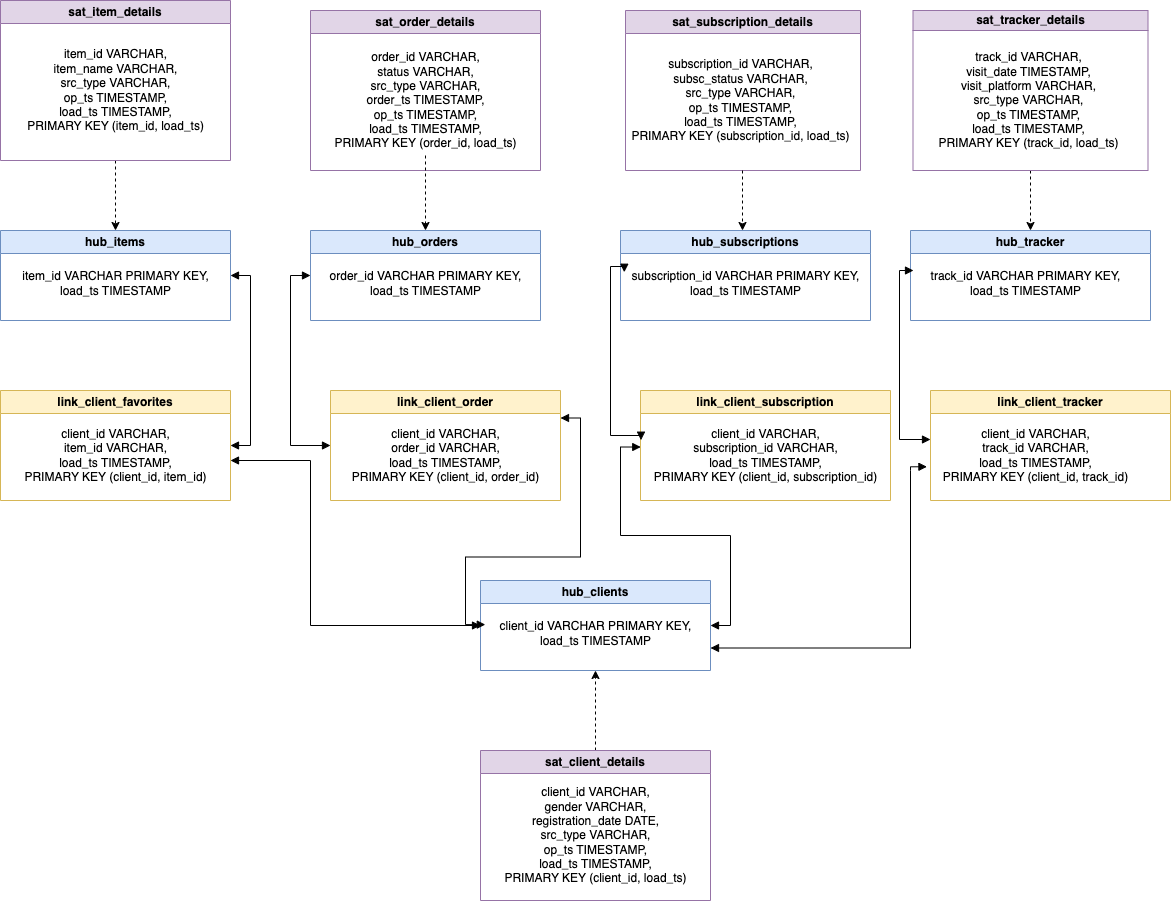

The diagram above was exported from draw.io. Its source (the exported page's mxGraphModel, read from the mxfile embedded in the PNG):
<mxGraphModel dx="954" dy="1809" grid="1" gridSize="10" guides="1" tooltips="1" connect="1" arrows="1" fold="1" page="1" pageScale="1" pageWidth="827" pageHeight="1169" math="0" shadow="0">
  <root>
    <mxCell id="0" />
    <mxCell id="1" parent="0" />
    <mxCell id="ScE2GoJnQmzlJQCuJnpQ-1" value="hub_clients" style="swimlane;whiteSpace=wrap;html=1;fillColor=#dae8fc;strokeColor=#6c8ebf;" parent="1" vertex="1">
      <mxGeometry x="880" y="480" width="230" height="90" as="geometry" />
    </mxCell>
    <mxCell id="ScE2GoJnQmzlJQCuJnpQ-2" value="&lt;div&gt;client_id VARCHAR PRIMARY KEY,&lt;/div&gt;&lt;div&gt;load_ts TIMESTAMP&lt;/div&gt;" style="text;html=1;align=center;verticalAlign=middle;resizable=0;points=[];autosize=1;strokeColor=none;fillColor=none;" parent="ScE2GoJnQmzlJQCuJnpQ-1" vertex="1">
      <mxGeometry x="5" y="33" width="220" height="40" as="geometry" />
    </mxCell>
    <mxCell id="ScE2GoJnQmzlJQCuJnpQ-3" value="hub_items" style="swimlane;whiteSpace=wrap;html=1;fillColor=#dae8fc;strokeColor=#6c8ebf;" parent="1" vertex="1">
      <mxGeometry x="400" y="130" width="230" height="90" as="geometry" />
    </mxCell>
    <mxCell id="ScE2GoJnQmzlJQCuJnpQ-4" value="&lt;div&gt;item_id VARCHAR PRIMARY KEY,&lt;/div&gt;&lt;div&gt;load_ts TIMESTAMP&lt;/div&gt;" style="text;html=1;align=center;verticalAlign=middle;resizable=0;points=[];autosize=1;strokeColor=none;fillColor=none;" parent="ScE2GoJnQmzlJQCuJnpQ-3" vertex="1">
      <mxGeometry x="10" y="33" width="210" height="40" as="geometry" />
    </mxCell>
    <mxCell id="ScE2GoJnQmzlJQCuJnpQ-5" value="hub_orders" style="swimlane;whiteSpace=wrap;html=1;fillColor=#dae8fc;strokeColor=#6c8ebf;" parent="1" vertex="1">
      <mxGeometry x="710" y="130" width="230" height="90" as="geometry" />
    </mxCell>
    <mxCell id="ScE2GoJnQmzlJQCuJnpQ-6" value="&lt;div&gt;order_id VARCHAR PRIMARY KEY,&lt;/div&gt;&lt;div&gt;load_ts TIMESTAMP&lt;/div&gt;" style="text;html=1;align=center;verticalAlign=middle;resizable=0;points=[];autosize=1;strokeColor=none;fillColor=none;" parent="ScE2GoJnQmzlJQCuJnpQ-5" vertex="1">
      <mxGeometry x="5" y="33" width="220" height="40" as="geometry" />
    </mxCell>
    <mxCell id="ScE2GoJnQmzlJQCuJnpQ-9" value="hub_subscriptions" style="swimlane;whiteSpace=wrap;html=1;fillColor=#dae8fc;strokeColor=#6c8ebf;" parent="1" vertex="1">
      <mxGeometry x="1020" y="130" width="250" height="90" as="geometry" />
    </mxCell>
    <mxCell id="ScE2GoJnQmzlJQCuJnpQ-10" value="&lt;div&gt;subscription_id VARCHAR PRIMARY KEY,&lt;/div&gt;&lt;div&gt;load_ts TIMESTAMP&lt;/div&gt;" style="text;html=1;align=center;verticalAlign=middle;resizable=0;points=[];autosize=1;strokeColor=none;fillColor=none;" parent="ScE2GoJnQmzlJQCuJnpQ-9" vertex="1">
      <mxGeometry y="33" width="250" height="40" as="geometry" />
    </mxCell>
    <mxCell id="ScE2GoJnQmzlJQCuJnpQ-11" value="hub_tracker" style="swimlane;whiteSpace=wrap;html=1;fillColor=#dae8fc;strokeColor=#6c8ebf;" parent="1" vertex="1">
      <mxGeometry x="1310" y="130" width="240" height="90" as="geometry" />
    </mxCell>
    <mxCell id="ScE2GoJnQmzlJQCuJnpQ-12" value="&lt;div&gt;track_id VARCHAR PRIMARY KEY,&lt;/div&gt;&lt;div&gt;load_ts TIMESTAMP&lt;/div&gt;" style="text;html=1;align=center;verticalAlign=middle;resizable=0;points=[];autosize=1;strokeColor=none;fillColor=none;" parent="ScE2GoJnQmzlJQCuJnpQ-11" vertex="1">
      <mxGeometry x="10" y="33" width="210" height="40" as="geometry" />
    </mxCell>
    <mxCell id="ScE2GoJnQmzlJQCuJnpQ-17" style="edgeStyle=orthogonalEdgeStyle;rounded=0;orthogonalLoop=1;jettySize=auto;html=1;entryX=-0.001;entryY=0.278;entryDx=0;entryDy=0;startArrow=block;startFill=1;entryPerimeter=0;exitX=1;exitY=0.25;exitDx=0;exitDy=0;endArrow=block;endFill=1;" parent="1" source="ScE2GoJnQmzlJQCuJnpQ-13" target="ScE2GoJnQmzlJQCuJnpQ-2" edge="1">
      <mxGeometry relative="1" as="geometry" />
    </mxCell>
    <mxCell id="ScE2GoJnQmzlJQCuJnpQ-13" value="link_client_order" style="swimlane;whiteSpace=wrap;html=1;fillColor=#fff2cc;strokeColor=#d6b656;" parent="1" vertex="1">
      <mxGeometry x="730" y="290" width="230" height="110" as="geometry" />
    </mxCell>
    <mxCell id="ScE2GoJnQmzlJQCuJnpQ-14" value="&lt;div&gt;client_id VARCHAR,&lt;/div&gt;&lt;div&gt;order_id VARCHAR,&lt;/div&gt;&lt;div&gt;load_ts TIMESTAMP,&lt;/div&gt;&lt;div&gt;&lt;span style=&quot;background-color: initial;&quot;&gt;PRIMARY KEY (client_id, order_id)&lt;/span&gt;&lt;/div&gt;" style="text;html=1;align=center;verticalAlign=middle;resizable=0;points=[];autosize=1;strokeColor=none;fillColor=none;" parent="ScE2GoJnQmzlJQCuJnpQ-13" vertex="1">
      <mxGeometry x="10" y="30" width="210" height="70" as="geometry" />
    </mxCell>
    <mxCell id="ScE2GoJnQmzlJQCuJnpQ-19" style="edgeStyle=orthogonalEdgeStyle;rounded=0;orthogonalLoop=1;jettySize=auto;html=1;entryX=0;entryY=0.5;entryDx=0;entryDy=0;startArrow=block;startFill=1;exitX=0;exitY=0.5;exitDx=0;exitDy=0;endArrow=block;endFill=1;" parent="1" source="ScE2GoJnQmzlJQCuJnpQ-5" target="ScE2GoJnQmzlJQCuJnpQ-13" edge="1">
      <mxGeometry relative="1" as="geometry">
        <mxPoint x="675" y="270" as="sourcePoint" />
        <mxPoint x="600" y="472" as="targetPoint" />
      </mxGeometry>
    </mxCell>
    <mxCell id="ScE2GoJnQmzlJQCuJnpQ-20" value="link_client_subscription" style="swimlane;whiteSpace=wrap;html=1;fillColor=#fff2cc;strokeColor=#d6b656;" parent="1" vertex="1">
      <mxGeometry x="1040" y="290" width="250" height="110" as="geometry" />
    </mxCell>
    <mxCell id="ScE2GoJnQmzlJQCuJnpQ-21" value="&lt;div&gt;client_id VARCHAR,&lt;/div&gt;&lt;div&gt;subscription_id VARCHAR,&lt;/div&gt;&lt;div&gt;load_ts TIMESTAMP,&lt;/div&gt;&lt;div&gt;&lt;span style=&quot;background-color: initial;&quot;&gt;PRIMARY KEY (client_id, subscription_id)&lt;/span&gt;&lt;/div&gt;" style="text;html=1;align=center;verticalAlign=middle;resizable=0;points=[];autosize=1;strokeColor=none;fillColor=none;" parent="ScE2GoJnQmzlJQCuJnpQ-20" vertex="1">
      <mxGeometry y="30" width="250" height="70" as="geometry" />
    </mxCell>
    <mxCell id="ScE2GoJnQmzlJQCuJnpQ-22" style="edgeStyle=orthogonalEdgeStyle;rounded=0;orthogonalLoop=1;jettySize=auto;html=1;entryX=0.002;entryY=0.281;entryDx=0;entryDy=0;startArrow=block;startFill=1;entryPerimeter=0;endArrow=block;endFill=1;exitX=0.015;exitY=0.218;exitDx=0;exitDy=0;exitPerimeter=0;" parent="1" source="ScE2GoJnQmzlJQCuJnpQ-10" target="ScE2GoJnQmzlJQCuJnpQ-21" edge="1">
      <mxGeometry relative="1" as="geometry">
        <mxPoint x="980" y="170" as="sourcePoint" />
        <mxPoint x="895" y="530" as="targetPoint" />
        <Array as="points">
          <mxPoint x="1010" y="166" />
          <mxPoint x="1010" y="335" />
        </Array>
      </mxGeometry>
    </mxCell>
    <mxCell id="ScE2GoJnQmzlJQCuJnpQ-23" style="edgeStyle=orthogonalEdgeStyle;rounded=0;orthogonalLoop=1;jettySize=auto;html=1;entryX=1;entryY=0.5;entryDx=0;entryDy=0;startArrow=block;startFill=1;exitX=0.001;exitY=0.379;exitDx=0;exitDy=0;endArrow=block;endFill=1;exitPerimeter=0;" parent="1" source="ScE2GoJnQmzlJQCuJnpQ-21" target="ScE2GoJnQmzlJQCuJnpQ-1" edge="1">
      <mxGeometry relative="1" as="geometry">
        <mxPoint x="970" y="328" as="sourcePoint" />
        <mxPoint x="895" y="530" as="targetPoint" />
      </mxGeometry>
    </mxCell>
    <mxCell id="ScE2GoJnQmzlJQCuJnpQ-25" value="link_client_tracker" style="swimlane;whiteSpace=wrap;html=1;fillColor=#fff2cc;strokeColor=#d6b656;" parent="1" vertex="1">
      <mxGeometry x="1330" y="290" width="240" height="110" as="geometry" />
    </mxCell>
    <mxCell id="ScE2GoJnQmzlJQCuJnpQ-26" value="&lt;div&gt;client_id VARCHAR,&lt;/div&gt;&lt;div&gt;track_id VARCHAR,&lt;/div&gt;&lt;div&gt;load_ts TIMESTAMP,&lt;/div&gt;&lt;div&gt;&lt;span style=&quot;background-color: initial;&quot;&gt;PRIMARY KEY (client_id, track_id)&lt;/span&gt;&lt;/div&gt;" style="text;html=1;align=center;verticalAlign=middle;resizable=0;points=[];autosize=1;strokeColor=none;fillColor=none;" parent="ScE2GoJnQmzlJQCuJnpQ-25" vertex="1">
      <mxGeometry y="30" width="210" height="70" as="geometry" />
    </mxCell>
    <mxCell id="ScE2GoJnQmzlJQCuJnpQ-27" value="link_client_favorites" style="swimlane;whiteSpace=wrap;html=1;fillColor=#fff2cc;strokeColor=#d6b656;" parent="1" vertex="1">
      <mxGeometry x="400" y="290" width="230" height="110" as="geometry" />
    </mxCell>
    <mxCell id="ScE2GoJnQmzlJQCuJnpQ-28" value="&lt;div&gt;client_id VARCHAR,&lt;/div&gt;&lt;div&gt;item_id VARCHAR,&lt;/div&gt;&lt;div&gt;load_ts TIMESTAMP,&lt;/div&gt;&lt;div&gt;&lt;span style=&quot;background-color: initial;&quot;&gt;PRIMARY KEY (client_id, item_id)&lt;/span&gt;&lt;/div&gt;" style="text;html=1;align=center;verticalAlign=middle;resizable=0;points=[];autosize=1;strokeColor=none;fillColor=none;" parent="ScE2GoJnQmzlJQCuJnpQ-27" vertex="1">
      <mxGeometry x="10" y="30" width="210" height="70" as="geometry" />
    </mxCell>
    <mxCell id="ScE2GoJnQmzlJQCuJnpQ-29" style="edgeStyle=orthogonalEdgeStyle;rounded=0;orthogonalLoop=1;jettySize=auto;html=1;entryX=1;entryY=0.5;entryDx=0;entryDy=0;startArrow=block;startFill=1;exitX=1;exitY=0.5;exitDx=0;exitDy=0;endArrow=block;endFill=1;" parent="1" source="ScE2GoJnQmzlJQCuJnpQ-3" target="ScE2GoJnQmzlJQCuJnpQ-27" edge="1">
      <mxGeometry relative="1" as="geometry">
        <mxPoint x="720" y="185" as="sourcePoint" />
        <mxPoint x="740" y="355" as="targetPoint" />
      </mxGeometry>
    </mxCell>
    <mxCell id="ScE2GoJnQmzlJQCuJnpQ-30" style="edgeStyle=orthogonalEdgeStyle;rounded=0;orthogonalLoop=1;jettySize=auto;html=1;entryX=0;entryY=0.5;entryDx=0;entryDy=0;startArrow=block;startFill=1;endArrow=block;endFill=1;" parent="1" target="ScE2GoJnQmzlJQCuJnpQ-1" edge="1">
      <mxGeometry relative="1" as="geometry">
        <mxPoint x="630" y="360" as="sourcePoint" />
        <mxPoint x="670" y="580" as="targetPoint" />
        <Array as="points">
          <mxPoint x="710" y="360" />
          <mxPoint x="710" y="525" />
        </Array>
      </mxGeometry>
    </mxCell>
    <mxCell id="ScE2GoJnQmzlJQCuJnpQ-32" style="edgeStyle=orthogonalEdgeStyle;rounded=0;orthogonalLoop=1;jettySize=auto;html=1;entryX=0.002;entryY=0.281;entryDx=0;entryDy=0;startArrow=block;startFill=1;entryPerimeter=0;endArrow=block;endFill=1;exitX=0.015;exitY=0.218;exitDx=0;exitDy=0;exitPerimeter=0;" parent="1" edge="1">
      <mxGeometry relative="1" as="geometry">
        <mxPoint x="1313" y="170" as="sourcePoint" />
        <mxPoint x="1330" y="339" as="targetPoint" />
        <Array as="points">
          <mxPoint x="1299" y="170" />
          <mxPoint x="1299" y="339" />
        </Array>
      </mxGeometry>
    </mxCell>
    <mxCell id="ScE2GoJnQmzlJQCuJnpQ-33" style="edgeStyle=orthogonalEdgeStyle;rounded=0;orthogonalLoop=1;jettySize=auto;html=1;entryX=1;entryY=0.75;entryDx=0;entryDy=0;startArrow=block;startFill=1;endArrow=block;endFill=1;exitX=-0.017;exitY=0.661;exitDx=0;exitDy=0;exitPerimeter=0;" parent="1" source="ScE2GoJnQmzlJQCuJnpQ-26" target="ScE2GoJnQmzlJQCuJnpQ-1" edge="1">
      <mxGeometry relative="1" as="geometry">
        <mxPoint x="1344" y="370" as="sourcePoint" />
        <mxPoint x="1120" y="567.5" as="targetPoint" />
        <Array as="points">
          <mxPoint x="1310" y="370" />
          <mxPoint x="1310" y="548" />
          <mxPoint x="1120" y="548" />
        </Array>
      </mxGeometry>
    </mxCell>
    <mxCell id="ScE2GoJnQmzlJQCuJnpQ-36" style="edgeStyle=orthogonalEdgeStyle;rounded=0;orthogonalLoop=1;jettySize=auto;html=1;entryX=0.5;entryY=1;entryDx=0;entryDy=0;dashed=1;" parent="1" source="ScE2GoJnQmzlJQCuJnpQ-34" target="ScE2GoJnQmzlJQCuJnpQ-1" edge="1">
      <mxGeometry relative="1" as="geometry" />
    </mxCell>
    <mxCell id="ScE2GoJnQmzlJQCuJnpQ-34" value="sat_client_details" style="swimlane;whiteSpace=wrap;html=1;fillColor=#e1d5e7;strokeColor=#9673a6;" parent="1" vertex="1">
      <mxGeometry x="880" y="650" width="230" height="150" as="geometry" />
    </mxCell>
    <mxCell id="ScE2GoJnQmzlJQCuJnpQ-35" value="&lt;div&gt;client_id VARCHAR,&lt;/div&gt;&lt;div&gt;gender VARCHAR,&lt;/div&gt;&lt;div&gt;registration_date DATE,&lt;/div&gt;&lt;div&gt;src_type VARCHAR,&lt;/div&gt;&lt;div&gt;op_ts TIMESTAMP,&lt;/div&gt;&lt;div&gt;load_ts TIMESTAMP,&lt;/div&gt;&lt;div&gt;&lt;span style=&quot;background-color: initial;&quot;&gt;PRIMARY KEY (client_id, load_ts)&lt;/span&gt;&lt;/div&gt;" style="text;html=1;align=center;verticalAlign=middle;resizable=0;points=[];autosize=1;strokeColor=none;fillColor=none;" parent="ScE2GoJnQmzlJQCuJnpQ-34" vertex="1">
      <mxGeometry x="10" y="30" width="210" height="110" as="geometry" />
    </mxCell>
    <mxCell id="ScE2GoJnQmzlJQCuJnpQ-37" value="sat_order_details" style="swimlane;whiteSpace=wrap;html=1;fillColor=#e1d5e7;strokeColor=#9673a6;" parent="1" vertex="1">
      <mxGeometry x="710" y="-90" width="230" height="160" as="geometry" />
    </mxCell>
    <mxCell id="ScE2GoJnQmzlJQCuJnpQ-38" value="&lt;div&gt;order_id VARCHAR,&lt;/div&gt;&lt;div&gt;status VARCHAR&lt;span style=&quot;background-color: initial;&quot;&gt;,&lt;/span&gt;&lt;/div&gt;&lt;div&gt;src_type VARCHAR,&lt;/div&gt;&lt;div&gt;order_ts TIMESTAMP,&lt;/div&gt;&lt;div&gt;op_ts TIMESTAMP,&lt;/div&gt;&lt;div&gt;load_ts TIMESTAMP,&lt;/div&gt;&lt;div&gt;&lt;span style=&quot;background-color: initial;&quot;&gt;PRIMARY KEY (order_id, load_ts)&lt;/span&gt;&lt;/div&gt;" style="text;html=1;align=center;verticalAlign=middle;resizable=0;points=[];autosize=1;strokeColor=none;fillColor=none;" parent="ScE2GoJnQmzlJQCuJnpQ-37" vertex="1">
      <mxGeometry x="10" y="35" width="210" height="110" as="geometry" />
    </mxCell>
    <mxCell id="ScE2GoJnQmzlJQCuJnpQ-40" style="edgeStyle=orthogonalEdgeStyle;rounded=0;orthogonalLoop=1;jettySize=auto;html=1;entryX=0.5;entryY=0;entryDx=0;entryDy=0;dashed=1;" parent="1" source="ScE2GoJnQmzlJQCuJnpQ-38" target="ScE2GoJnQmzlJQCuJnpQ-5" edge="1">
      <mxGeometry relative="1" as="geometry" />
    </mxCell>
    <mxCell id="ScE2GoJnQmzlJQCuJnpQ-41" value="sat_subscription_details" style="swimlane;whiteSpace=wrap;html=1;fillColor=#e1d5e7;strokeColor=#9673a6;" parent="1" vertex="1">
      <mxGeometry x="1025" y="-90" width="235" height="160" as="geometry" />
    </mxCell>
    <mxCell id="ScE2GoJnQmzlJQCuJnpQ-42" value="&lt;div&gt;subscription_id VARCHAR,&lt;/div&gt;&lt;div&gt;subsc_status VARCHAR,&lt;/div&gt;&lt;div&gt;src_type VARCHAR,&lt;/div&gt;&lt;div&gt;op_ts TIMESTAMP,&lt;/div&gt;&lt;div&gt;load_ts TIMESTAMP,&lt;/div&gt;&lt;div&gt;&lt;span style=&quot;background-color: initial;&quot;&gt;PRIMARY KEY (subscription_id, load_ts)&lt;/span&gt;&lt;/div&gt;" style="text;html=1;align=center;verticalAlign=middle;resizable=0;points=[];autosize=1;strokeColor=none;fillColor=none;" parent="ScE2GoJnQmzlJQCuJnpQ-41" vertex="1">
      <mxGeometry x="-5" y="40" width="240" height="100" as="geometry" />
    </mxCell>
    <mxCell id="ScE2GoJnQmzlJQCuJnpQ-45" style="edgeStyle=orthogonalEdgeStyle;rounded=0;orthogonalLoop=1;jettySize=auto;html=1;dashed=1;" parent="1" source="ScE2GoJnQmzlJQCuJnpQ-43" target="ScE2GoJnQmzlJQCuJnpQ-3" edge="1">
      <mxGeometry relative="1" as="geometry" />
    </mxCell>
    <mxCell id="ScE2GoJnQmzlJQCuJnpQ-43" value="sat_item_details" style="swimlane;whiteSpace=wrap;html=1;fillColor=#e1d5e7;strokeColor=#9673a6;" parent="1" vertex="1">
      <mxGeometry x="400" y="-100" width="230" height="160" as="geometry" />
    </mxCell>
    <mxCell id="ScE2GoJnQmzlJQCuJnpQ-44" value="&lt;div&gt;item_id VARCHAR,&lt;/div&gt;&lt;div&gt;item_name VARCHAR,&lt;/div&gt;&lt;div&gt;src_type VARCHAR,&lt;/div&gt;&lt;div&gt;op_ts TIMESTAMP,&lt;/div&gt;&lt;div&gt;load_ts TIMESTAMP,&lt;/div&gt;&lt;div&gt;&lt;span style=&quot;background-color: initial;&quot;&gt;PRIMARY KEY (item_id, load_ts)&lt;/span&gt;&lt;/div&gt;" style="text;html=1;align=center;verticalAlign=middle;resizable=0;points=[];autosize=1;strokeColor=none;fillColor=none;" parent="ScE2GoJnQmzlJQCuJnpQ-43" vertex="1">
      <mxGeometry x="15" y="40" width="200" height="100" as="geometry" />
    </mxCell>
    <mxCell id="ScE2GoJnQmzlJQCuJnpQ-46" style="edgeStyle=orthogonalEdgeStyle;rounded=0;orthogonalLoop=1;jettySize=auto;html=1;dashed=1;" parent="1" source="ScE2GoJnQmzlJQCuJnpQ-41" edge="1">
      <mxGeometry relative="1" as="geometry">
        <mxPoint x="1142" y="130" as="targetPoint" />
      </mxGeometry>
    </mxCell>
    <mxCell id="ScE2GoJnQmzlJQCuJnpQ-49" style="edgeStyle=orthogonalEdgeStyle;rounded=0;orthogonalLoop=1;jettySize=auto;html=1;entryX=0.5;entryY=0;entryDx=0;entryDy=0;dashed=1;" parent="1" source="ScE2GoJnQmzlJQCuJnpQ-47" target="ScE2GoJnQmzlJQCuJnpQ-11" edge="1">
      <mxGeometry relative="1" as="geometry" />
    </mxCell>
    <mxCell id="ScE2GoJnQmzlJQCuJnpQ-47" value="sat_tracker_details" style="swimlane;whiteSpace=wrap;html=1;startSize=20;fillColor=#e1d5e7;strokeColor=#9673a6;" parent="1" vertex="1">
      <mxGeometry x="1312.5" y="-90" width="235" height="160" as="geometry" />
    </mxCell>
    <mxCell id="ScE2GoJnQmzlJQCuJnpQ-48" value="&lt;div&gt;track_id VARCHAR,&lt;/div&gt;&lt;div&gt;visit_date TIMESTAMP,&lt;/div&gt;&lt;div&gt;visit_platform VARCHAR,&lt;/div&gt;&lt;div&gt;src_type VARCHAR,&lt;/div&gt;&lt;div&gt;op_ts TIMESTAMP,&lt;/div&gt;&lt;div&gt;load_ts TIMESTAMP,&lt;/div&gt;&lt;div&gt;&lt;span style=&quot;background-color: initial;&quot;&gt;PRIMARY KEY (track_id, load_ts)&lt;/span&gt;&lt;/div&gt;" style="text;html=1;align=center;verticalAlign=middle;resizable=0;points=[];autosize=1;strokeColor=none;fillColor=none;" parent="ScE2GoJnQmzlJQCuJnpQ-47" vertex="1">
      <mxGeometry x="15" y="35" width="200" height="110" as="geometry" />
    </mxCell>
  </root>
</mxGraphModel>